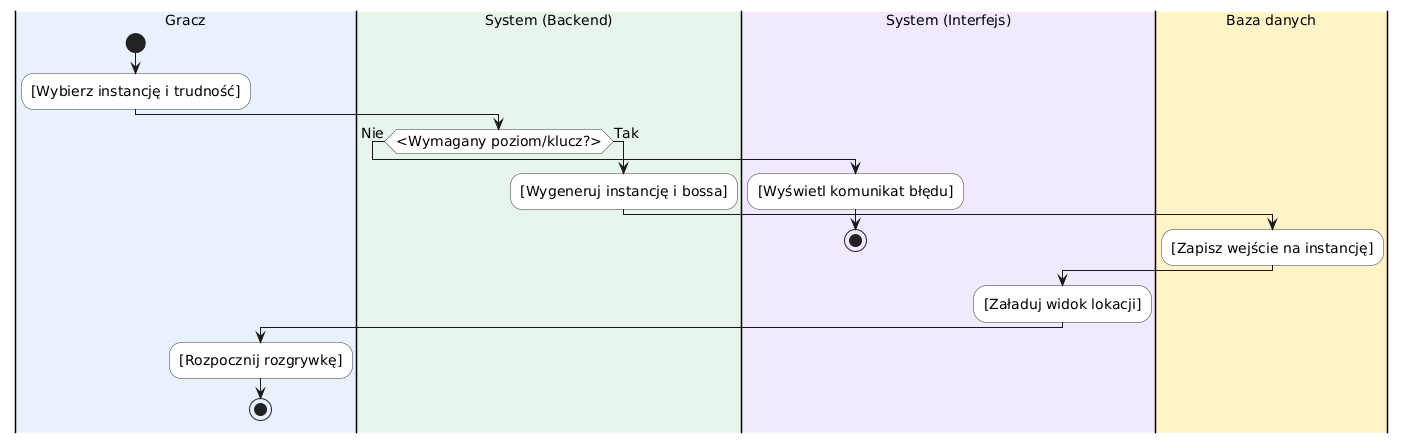

The diagram above was rendered by PlantUML. Its source (embedded in the PNG):
@startuml
skinparam DefaultFontSize 14
skinparam ActivityFontSize 14
skinparam ActivityBackgroundColor white
skinparam ActivityBorderColor #333333

|#E8F0FE|Gracz|
start
:[Wybierz instancję i trudność];

|#E6F4EA|System (Backend)|
if (<Wymagany poziom/klucz?>) then (Nie)
  |#F3E8FF|System (Interfejs)|
  :[Wyświetl komunikat błędu];
  stop
else (Tak)
  |#E6F4EA|System (Backend)|
  :[Wygeneruj instancję i bossa];
  |#FEF3C7|Baza danych|
  :[Zapisz wejście na instancję];
  |#F3E8FF|System (Interfejs)|
  :[Załaduj widok lokacji];
  |#E8F0FE|Gracz|
  :[Rozpocznij rozgrywkę];
  stop
endif
@enduml